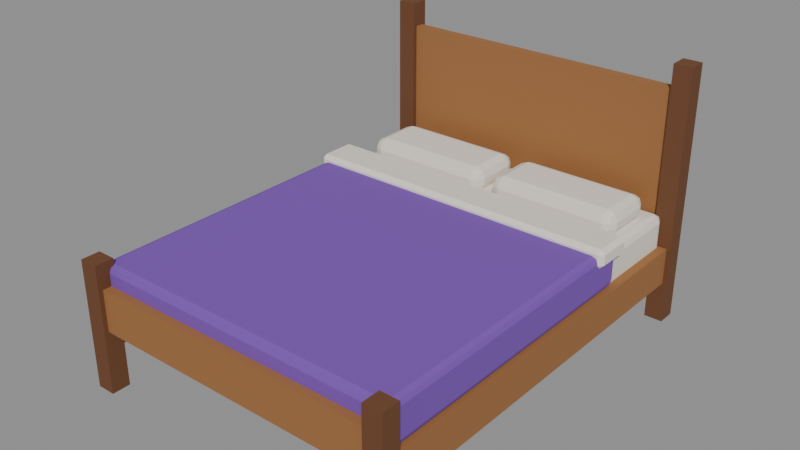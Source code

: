 # Source: double-bed.blend  (saved by Blender 5.2.44; exported with 4.5.12 LTS)
import bpy
from mathutils import Matrix  # noqa: F401  (used for matrix-valued properties, if any)

bpy.ops.wm.read_factory_settings(use_empty=True)
scene = bpy.context.scene
scene.name = 'Scene'

# ---- collections
col_double_bed = bpy.data.collections.new('Double bed'); scene.collection.children.link(col_double_bed)

# ---- materials (node trees are filled in below, after node groups)
mat_dark_wood = bpy.data.materials.new('Dark wood')
mat_dark_wood.diffuse_color = (0.147, 0.05448, 0.01938, 1.0)
mat_dark_wood.roughness = 0.8
mat_wood = bpy.data.materials.new('Wood')
mat_wood.diffuse_color = (0.3325, 0.1441, 0.04519, 1.0)
mat_wood.roughness = 0.8
mat_white_cloth = bpy.data.materials.new('White cloth')
mat_white_cloth.diffuse_color = (0.807, 0.7605, 0.6724, 1.0)
mat_white_cloth.roughness = 0.9
mat_purple_cloth = bpy.data.materials.new('Purple cloth')
mat_purple_cloth.diffuse_color = (0.1946, 0.07036, 0.4342, 1.0)
mat_purple_cloth.roughness = 0.9

# ---- material node trees
mat_dark_wood.use_nodes = True; mat_dark_wood.node_tree.nodes.clear()
_N = mat_dark_wood.node_tree.nodes; _L = mat_dark_wood.node_tree.links
n0 = _N.new('ShaderNodeBsdfPrincipled'); n0.name = 'Principled BSDF'; n0.location = (-200, 100)
n0.inputs[0].default_value = (0.147, 0.05448, 0.01938, 1.0)
n0.inputs[2].default_value = 0.8
n0.inputs[10].default_value = 0.005
n1 = _N.new('ShaderNodeOutputMaterial'); n1.name = 'Material Output'; n1.location = (200, 100)
_L.new(n0.outputs[0], n1.inputs[0])
n1.is_active_output = True
mat_wood.use_nodes = True; mat_wood.node_tree.nodes.clear()
_N = mat_wood.node_tree.nodes; _L = mat_wood.node_tree.links
n0 = _N.new('ShaderNodeBsdfPrincipled'); n0.name = 'Principled BSDF'; n0.location = (-200, 100)
n0.inputs[0].default_value = (0.3325, 0.1441, 0.04519, 1.0)
n0.inputs[2].default_value = 0.8
n0.inputs[10].default_value = 0.005
n1 = _N.new('ShaderNodeOutputMaterial'); n1.name = 'Material Output'; n1.location = (200, 100)
_L.new(n0.outputs[0], n1.inputs[0])
n1.is_active_output = True
mat_white_cloth.use_nodes = True; mat_white_cloth.node_tree.nodes.clear()
_N = mat_white_cloth.node_tree.nodes; _L = mat_white_cloth.node_tree.links
n0 = _N.new('ShaderNodeBsdfPrincipled'); n0.name = 'Principled BSDF'; n0.location = (-200, 100)
n0.inputs[0].default_value = (0.807, 0.7605, 0.6724, 1.0)
n0.inputs[2].default_value = 0.9
n0.inputs[10].default_value = 0.005
n1 = _N.new('ShaderNodeOutputMaterial'); n1.name = 'Material Output'; n1.location = (200, 100)
_L.new(n0.outputs[0], n1.inputs[0])
n1.is_active_output = True
mat_purple_cloth.use_nodes = True; mat_purple_cloth.node_tree.nodes.clear()
_N = mat_purple_cloth.node_tree.nodes; _L = mat_purple_cloth.node_tree.links
n0 = _N.new('ShaderNodeBsdfPrincipled'); n0.name = 'Principled BSDF'; n0.location = (-200, 100)
n0.inputs[0].default_value = (0.1946, 0.07036, 0.4342, 1.0)
n0.inputs[2].default_value = 0.9
n0.inputs[10].default_value = 0.005
n1 = _N.new('ShaderNodeOutputMaterial'); n1.name = 'Material Output'; n1.location = (200, 100)
_L.new(n0.outputs[0], n1.inputs[0])
n1.is_active_output = True

# ---- meshes
me_double_bed_posts = bpy.data.meshes.new('Double bed posts')
me_double_bed_posts.from_pydata([(-0.8, 0.96, 0.0), (-0.71, 0.96, 0.0), (-0.71, 1.05, 0.0), (-0.8, 1.05, 0.0), (-0.8, 0.96, 1.25), (-0.71, 0.96, 1.25), (-0.71, 1.05, 1.25), (-0.8, 1.05, 1.25), (-0.8, -1.05, 0.0), (-0.71, -1.05, 0.0), (-0.71, -0.96, 0.0), (-0.8, -0.96, 0.0), (-0.8, -1.05, 0.62), (-0.71, -1.05, 0.62), (-0.71, -0.96, 0.62), (-0.8, -0.96, 0.62), (0.71, 0.96, 0.0), (0.8, 0.96, 0.0), (0.8, 1.05, 0.0), (0.71, 1.05, 0.0), (0.71, 0.96, 1.25), (0.8, 0.96, 1.25), (0.8, 1.05, 1.25), (0.71, 1.05, 1.25), (0.71, -1.05, 0.0), (0.8, -1.05, 0.0), (0.8, -0.96, 0.0), (0.71, -0.96, 0.0), (0.71, -1.05, 0.62), (0.8, -1.05, 0.62), (0.8, -0.96, 0.62), (0.71, -0.96, 0.62)], [], [(0, 3, 2, 1), (4, 5, 6, 7), (0, 1, 5, 4), (1, 2, 6, 5), (2, 3, 7, 6), (3, 0, 4, 7), (8, 11, 10, 9), (12, 13, 14, 15), (8, 9, 13, 12), (9, 10, 14, 13), (10, 11, 15, 14), (11, 8, 12, 15), (16, 19, 18, 17), (20, 21, 22, 23), (16, 17, 21, 20), (17, 18, 22, 21), (18, 19, 23, 22), (19, 16, 20, 23), (24, 27, 26, 25), (28, 29, 30, 31), (24, 25, 29, 28), (25, 26, 30, 29), (26, 27, 31, 30), (27, 24, 28, 31)])
me_double_bed_posts.materials.append(mat_dark_wood)
me_double_bed_posts.update()
me_double_bed_frame = bpy.data.meshes.new('Double bed frame')
me_double_bed_frame.from_pydata([(-0.755, 0.9825, 0.3), (0.755, 0.9825, 0.3), (0.755, 1.028, 0.3), (-0.755, 1.028, 0.3), (-0.755, 0.9825, 1.13), (0.755, 0.9825, 1.13), (0.755, 1.028, 1.13), (-0.755, 1.028, 1.13), (-0.755, -1.028, 0.3), (0.755, -1.028, 0.3), (0.755, -0.9825, 0.3), (-0.755, -0.9825, 0.3), (-0.755, -1.028, 0.5), (0.755, -1.028, 0.5), (0.755, -0.9825, 0.5), (-0.755, -0.9825, 0.5), (-0.782, -1.005, 0.2), (-0.728, -1.005, 0.2), (-0.728, 1.005, 0.2), (-0.782, 1.005, 0.2), (-0.782, -1.005, 0.38), (-0.728, -1.005, 0.38), (-0.728, 1.005, 0.38), (-0.782, 1.005, 0.38), (0.728, -1.005, 0.2), (0.782, -1.005, 0.2), (0.782, 1.005, 0.2), (0.728, 1.005, 0.2), (0.728, -1.005, 0.38), (0.782, -1.005, 0.38), (0.782, 1.005, 0.38), (0.728, 1.005, 0.38)], [], [(0, 3, 2, 1), (4, 5, 6, 7), (0, 1, 5, 4), (1, 2, 6, 5), (2, 3, 7, 6), (3, 0, 4, 7), (8, 11, 10, 9), (12, 13, 14, 15), (8, 9, 13, 12), (9, 10, 14, 13), (10, 11, 15, 14), (11, 8, 12, 15), (16, 19, 18, 17), (20, 21, 22, 23), (16, 17, 21, 20), (17, 18, 22, 21), (18, 19, 23, 22), (19, 16, 20, 23), (24, 27, 26, 25), (28, 29, 30, 31), (24, 25, 29, 28), (25, 26, 30, 29), (26, 27, 31, 30), (27, 24, 28, 31)])
me_double_bed_frame.materials.append(mat_wood)
me_double_bed_frame.update()
me_double_bed_mattress = bpy.data.meshes.new('Double bed mattress')
me_double_bed_mattress.from_pydata([(-0.74, -0.9775, 0.34), (0.74, -0.9775, 0.34), (0.74, 0.9775, 0.34), (-0.74, 0.9775, 0.34), (-0.74, -0.9775, 0.54), (0.74, -0.9775, 0.54), (0.74, 0.9775, 0.54), (-0.74, 0.9775, 0.54)], [], [(0, 3, 2, 1), (4, 5, 6, 7), (0, 1, 5, 4), (1, 2, 6, 5), (2, 3, 7, 6), (3, 0, 4, 7)])
me_double_bed_mattress.materials.append(mat_white_cloth)
me_double_bed_mattress.update()
me_double_bed_pillow_a = bpy.data.meshes.new('Double bed pillow A')
me_double_bed_pillow_a.from_pydata([(-0.68, 0.605, 0.52), (-0.03, 0.605, 0.52), (-0.03, 0.905, 0.52), (-0.68, 0.905, 0.52), (-0.68, 0.605, 0.65), (-0.03, 0.605, 0.65), (-0.03, 0.905, 0.65), (-0.68, 0.905, 0.65)], [], [(0, 3, 2, 1), (4, 5, 6, 7), (0, 1, 5, 4), (1, 2, 6, 5), (2, 3, 7, 6), (3, 0, 4, 7)])
me_double_bed_pillow_a.materials.append(mat_white_cloth)
me_double_bed_pillow_a.update()
me_double_bed_pillow_b = bpy.data.meshes.new('Double bed pillow B')
me_double_bed_pillow_b.from_pydata([(0.03, 0.605, 0.52), (0.68, 0.605, 0.52), (0.68, 0.905, 0.52), (0.03, 0.905, 0.52), (0.03, 0.605, 0.65), (0.68, 0.605, 0.65), (0.68, 0.905, 0.65), (0.03, 0.905, 0.65)], [], [(0, 3, 2, 1), (4, 5, 6, 7), (0, 1, 5, 4), (1, 2, 6, 5), (2, 3, 7, 6), (3, 0, 4, 7)])
me_double_bed_pillow_b.materials.append(mat_white_cloth)
me_double_bed_pillow_b.update()
me_double_bed_blanket = bpy.data.meshes.new('Double bed blanket')
me_double_bed_blanket.from_pydata([(-0.77, -0.9855, 0.39), (0.77, -0.9855, 0.39), (0.77, 0.505, 0.39), (-0.77, 0.505, 0.39), (-0.77, -0.9855, 0.59), (0.77, -0.9855, 0.59), (0.77, 0.505, 0.59), (-0.77, 0.505, 0.59)], [], [(0, 3, 2, 1), (4, 5, 6, 7), (0, 1, 5, 4), (1, 2, 6, 5), (2, 3, 7, 6), (3, 0, 4, 7)])
me_double_bed_blanket.materials.append(mat_purple_cloth)
me_double_bed_blanket.update()
me_double_bed_blanket_fold = bpy.data.meshes.new('Double bed blanket fold')
me_double_bed_blanket_fold.from_pydata([(-0.79, 0.345, 0.53), (0.79, 0.345, 0.53), (0.79, 0.545, 0.53), (-0.79, 0.545, 0.53), (-0.79, 0.345, 0.62), (0.79, 0.345, 0.62), (0.79, 0.545, 0.62), (-0.79, 0.545, 0.62)], [], [(0, 3, 2, 1), (4, 5, 6, 7), (0, 1, 5, 4), (1, 2, 6, 5), (2, 3, 7, 6), (3, 0, 4, 7)])
me_double_bed_blanket_fold.materials.append(mat_white_cloth)
me_double_bed_blanket_fold.update()
me_double_bed_headboard = bpy.data.meshes.new('Double bed headboard')
me_double_bed_headboard.from_pydata([(-0.61, 1.005, 0.62), (-0.11, 1.005, 0.62), (-0.11, 1.035, 0.62), (-0.61, 1.035, 0.62), (-0.61, 1.005, 0.96), (-0.11, 1.005, 0.96), (-0.11, 1.035, 0.96), (-0.61, 1.035, 0.96), (0.11, 1.005, 0.62), (0.61, 1.005, 0.62), (0.61, 1.035, 0.62), (0.11, 1.035, 0.62), (0.11, 1.005, 0.96), (0.61, 1.005, 0.96), (0.61, 1.035, 0.96), (0.11, 1.035, 0.96)], [], [(0, 3, 2, 1), (4, 5, 6, 7), (0, 1, 5, 4), (1, 2, 6, 5), (2, 3, 7, 6), (3, 0, 4, 7), (8, 11, 10, 9), (12, 13, 14, 15), (8, 9, 13, 12), (9, 10, 14, 13), (10, 11, 15, 14), (11, 8, 12, 15)])
me_double_bed_headboard.materials.append(mat_dark_wood)
me_double_bed_headboard.update()

# ---- objects
ob_double_bed_posts = bpy.data.objects.new('Double bed posts', me_double_bed_posts)
ob_double_bed_frame = bpy.data.objects.new('Double bed frame', me_double_bed_frame)
ob_double_bed_mattress = bpy.data.objects.new('Double bed mattress', me_double_bed_mattress)
ob_double_bed_pillow_a = bpy.data.objects.new('Double bed pillow A', me_double_bed_pillow_a)
ob_double_bed_pillow_b = bpy.data.objects.new('Double bed pillow B', me_double_bed_pillow_b)
ob_double_bed_blanket = bpy.data.objects.new('Double bed blanket', me_double_bed_blanket)
ob_double_bed_blanket_fold = bpy.data.objects.new('Double bed blanket fold', me_double_bed_blanket_fold)
ob_double_bed_headboard = bpy.data.objects.new('Double bed headboard', me_double_bed_headboard)

# ---- transforms, parenting, visibility, modifiers, constraints
ob_double_bed_posts.location = (0.0, 0.0, 0.0)
ob_double_bed_frame.location = (0.0, 0.0, 0.0)
ob_double_bed_mattress.location = (0.0, 0.0, 0.0)
_m = ob_double_bed_mattress.modifiers.new('Bevel', 'BEVEL')
_m.width = 0.035
_m.width_pct = 0.035
_m.segments = 2
_m.angle_limit = 0.6109
ob_double_bed_pillow_a.location = (0.0, 0.0, 0.0)
_m = ob_double_bed_pillow_a.modifiers.new('Bevel', 'BEVEL')
_m.width = 0.05
_m.width_pct = 0.05
_m.segments = 2
_m.angle_limit = 0.6109
ob_double_bed_pillow_b.location = (0.0, 0.0, 0.0)
_m = ob_double_bed_pillow_b.modifiers.new('Bevel', 'BEVEL')
_m.width = 0.05
_m.width_pct = 0.05
_m.segments = 2
_m.angle_limit = 0.6109
ob_double_bed_blanket.location = (0.0, 0.0, 0.0)
_m = ob_double_bed_blanket.modifiers.new('Bevel', 'BEVEL')
_m.width = 0.03
_m.width_pct = 0.03
_m.segments = 2
_m.angle_limit = 0.6109
ob_double_bed_blanket_fold.location = (0.0, 0.0, 0.0)
_m = ob_double_bed_blanket_fold.modifiers.new('Bevel', 'BEVEL')
_m.width = 0.02
_m.width_pct = 0.02
_m.angle_limit = 0.6109
ob_double_bed_headboard.location = (0.0, 0.0, 0.0)

# ---- collection membership
col_double_bed.objects.link(ob_double_bed_posts)
col_double_bed.objects.link(ob_double_bed_frame)
col_double_bed.objects.link(ob_double_bed_mattress)
col_double_bed.objects.link(ob_double_bed_pillow_a)
col_double_bed.objects.link(ob_double_bed_pillow_b)
col_double_bed.objects.link(ob_double_bed_blanket)
col_double_bed.objects.link(ob_double_bed_blanket_fold)
col_double_bed.objects.link(ob_double_bed_headboard)

# ---- scene / render settings (as saved in the file)
scene.frame_start = 1; scene.frame_end = 24; scene.frame_set(1)
scene.render.engine = 'BLENDER_EEVEE_NEXT'
scene.render.bake_bias = 0.0
scene.render.bake_samples = 0
scene.render.compositor_device = 'GPU'
scene.eevee.use_volume_custom_range = False
scene.eevee.fast_gi_thickness_near = 0.1
scene.eevee.fast_gi_thickness_far = 0.0
scene.eevee.ray_tracing_options.screen_trace_thickness = 0.1
bpy.context.view_layer.update()

# ---- added for rendering (the .blend has no active camera and no usable light): camera, sun + grey world if the file has none
cam_auto = bpy.data.cameras.new('AutoCamera')
cam_auto.lens = 50.0
cam_auto.sensor_width = 36.0
cam_auto.clip_end = 1000.0
ob_auto_camera = bpy.data.objects.new('AutoCamera', cam_auto)
scene.collection.objects.link(ob_auto_camera)
ob_auto_camera.location = (2.70262, -3.24315, 2.7871)
ob_auto_camera.rotation_euler = (1.09748, -7.21219e-08, 0.694738)
scene.camera = ob_auto_camera
light_auto_sun = bpy.data.lights.new('AutoSun', 'SUN')
light_auto_sun.energy = 3.0
light_auto_sun.angle = 0.0523599
ob_auto_sun = bpy.data.objects.new('AutoSun', light_auto_sun)
scene.collection.objects.link(ob_auto_sun)
ob_auto_sun.rotation_euler = (0.872665, 0.174533, 0.523599)
if scene.world is None:
    world_auto = bpy.data.worlds.new('AutoWorld')
    world_auto.color = (0.3, 0.3, 0.3)
    scene.world = world_auto
bpy.context.view_layer.update()
